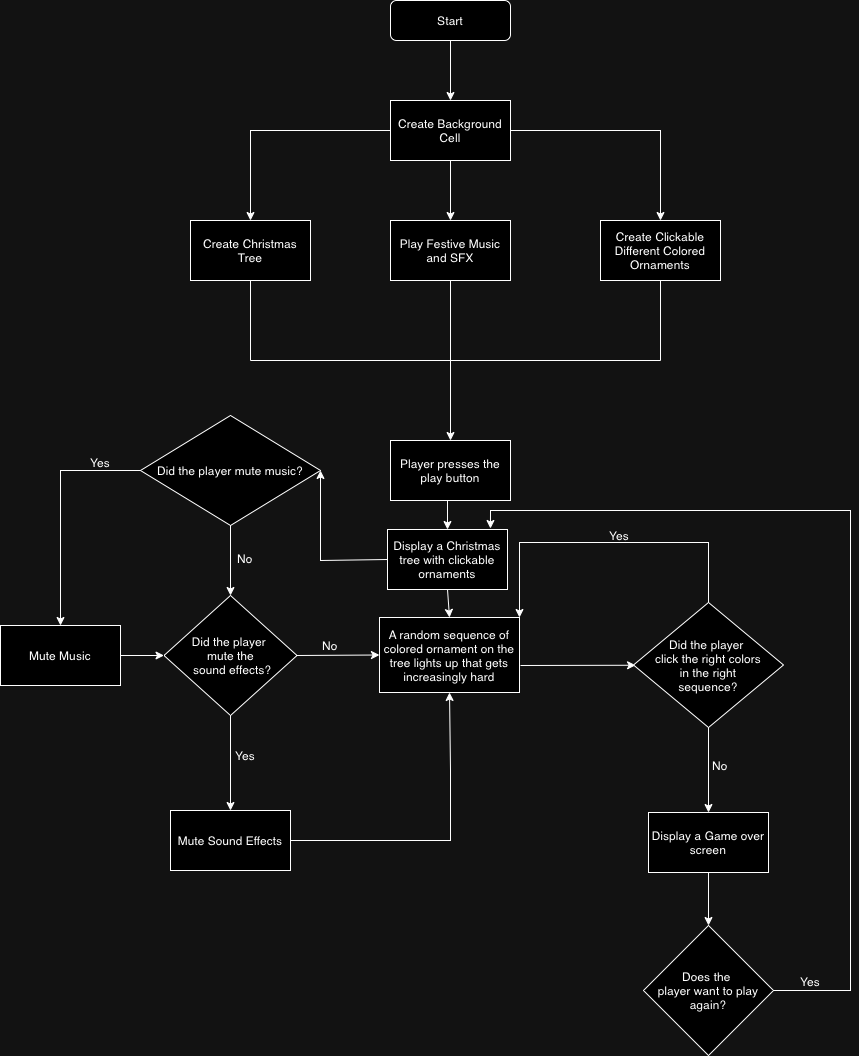

The diagram above was exported from draw.io. Its source (the exported page's mxGraphModel, read from the mxfile embedded in the PNG):
<mxGraphModel dx="1717" dy="1350" grid="1" gridSize="10" guides="1" tooltips="1" connect="1" arrows="1" fold="1" page="1" pageScale="1" pageWidth="827" pageHeight="1169" math="0" shadow="0">
  <root>
    <mxCell id="WIyWlLk6GJQsqaUBKTNV-0" />
    <mxCell id="WIyWlLk6GJQsqaUBKTNV-1" parent="WIyWlLk6GJQsqaUBKTNV-0" />
    <mxCell id="WIyWlLk6GJQsqaUBKTNV-3" value="Start" style="rounded=1;whiteSpace=wrap;html=1;fontSize=12;glass=0;strokeWidth=1;shadow=0;" parent="WIyWlLk6GJQsqaUBKTNV-1" vertex="1">
      <mxGeometry x="340" y="10" width="120" height="40" as="geometry" />
    </mxCell>
    <mxCell id="pDSeNSbh5Mfh4SRPo-eF-0" value="Create Background Cell" style="rounded=0;whiteSpace=wrap;html=1;" parent="WIyWlLk6GJQsqaUBKTNV-1" vertex="1">
      <mxGeometry x="340" y="110" width="120" height="60" as="geometry" />
    </mxCell>
    <mxCell id="pDSeNSbh5Mfh4SRPo-eF-4" value="" style="endArrow=classic;html=1;rounded=0;exitX=0.5;exitY=1;exitDx=0;exitDy=0;entryX=0.5;entryY=0;entryDx=0;entryDy=0;" parent="WIyWlLk6GJQsqaUBKTNV-1" source="WIyWlLk6GJQsqaUBKTNV-3" target="pDSeNSbh5Mfh4SRPo-eF-0" edge="1">
      <mxGeometry width="50" height="50" relative="1" as="geometry">
        <mxPoint x="410" y="110" as="sourcePoint" />
        <mxPoint x="460" y="60" as="targetPoint" />
      </mxGeometry>
    </mxCell>
    <mxCell id="pDSeNSbh5Mfh4SRPo-eF-5" value="Create Christmas Tree" style="rounded=0;whiteSpace=wrap;html=1;" parent="WIyWlLk6GJQsqaUBKTNV-1" vertex="1">
      <mxGeometry x="140" y="230" width="120" height="60" as="geometry" />
    </mxCell>
    <mxCell id="pDSeNSbh5Mfh4SRPo-eF-6" value="" style="endArrow=classic;html=1;rounded=0;exitX=0;exitY=0.5;exitDx=0;exitDy=0;entryX=0.5;entryY=0;entryDx=0;entryDy=0;" parent="WIyWlLk6GJQsqaUBKTNV-1" source="pDSeNSbh5Mfh4SRPo-eF-0" target="pDSeNSbh5Mfh4SRPo-eF-5" edge="1">
      <mxGeometry width="50" height="50" relative="1" as="geometry">
        <mxPoint x="400" y="220" as="sourcePoint" />
        <mxPoint x="450" y="170" as="targetPoint" />
        <Array as="points">
          <mxPoint x="200" y="140" />
        </Array>
      </mxGeometry>
    </mxCell>
    <mxCell id="pDSeNSbh5Mfh4SRPo-eF-7" value="Create Clickable Different Colored Ornaments" style="rounded=0;whiteSpace=wrap;html=1;" parent="WIyWlLk6GJQsqaUBKTNV-1" vertex="1">
      <mxGeometry x="550" y="230" width="120" height="60" as="geometry" />
    </mxCell>
    <mxCell id="pDSeNSbh5Mfh4SRPo-eF-8" value="" style="endArrow=classic;html=1;rounded=0;exitX=1;exitY=0.5;exitDx=0;exitDy=0;entryX=0.5;entryY=0;entryDx=0;entryDy=0;" parent="WIyWlLk6GJQsqaUBKTNV-1" source="pDSeNSbh5Mfh4SRPo-eF-0" target="pDSeNSbh5Mfh4SRPo-eF-7" edge="1">
      <mxGeometry width="50" height="50" relative="1" as="geometry">
        <mxPoint x="570" y="170" as="sourcePoint" />
        <mxPoint x="620" y="120" as="targetPoint" />
        <Array as="points">
          <mxPoint x="610" y="140" />
        </Array>
      </mxGeometry>
    </mxCell>
    <mxCell id="pDSeNSbh5Mfh4SRPo-eF-9" value="Play Festive Music and SFX" style="rounded=0;whiteSpace=wrap;html=1;" parent="WIyWlLk6GJQsqaUBKTNV-1" vertex="1">
      <mxGeometry x="340" y="230" width="120" height="60" as="geometry" />
    </mxCell>
    <mxCell id="pDSeNSbh5Mfh4SRPo-eF-10" value="" style="endArrow=classic;html=1;rounded=0;exitX=0.5;exitY=1;exitDx=0;exitDy=0;entryX=0.5;entryY=0;entryDx=0;entryDy=0;" parent="WIyWlLk6GJQsqaUBKTNV-1" source="pDSeNSbh5Mfh4SRPo-eF-0" target="pDSeNSbh5Mfh4SRPo-eF-9" edge="1">
      <mxGeometry width="50" height="50" relative="1" as="geometry">
        <mxPoint x="389" y="210" as="sourcePoint" />
        <mxPoint x="439" y="160" as="targetPoint" />
      </mxGeometry>
    </mxCell>
    <mxCell id="pDSeNSbh5Mfh4SRPo-eF-14" value="" style="endArrow=none;html=1;rounded=0;entryX=0.5;entryY=1;entryDx=0;entryDy=0;" parent="WIyWlLk6GJQsqaUBKTNV-1" target="pDSeNSbh5Mfh4SRPo-eF-5" edge="1">
      <mxGeometry width="50" height="50" relative="1" as="geometry">
        <mxPoint x="200" y="370" as="sourcePoint" />
        <mxPoint x="250" y="320" as="targetPoint" />
      </mxGeometry>
    </mxCell>
    <mxCell id="pDSeNSbh5Mfh4SRPo-eF-15" value="" style="endArrow=none;html=1;rounded=0;entryX=0.5;entryY=1;entryDx=0;entryDy=0;" parent="WIyWlLk6GJQsqaUBKTNV-1" target="pDSeNSbh5Mfh4SRPo-eF-9" edge="1">
      <mxGeometry width="50" height="50" relative="1" as="geometry">
        <mxPoint x="400" y="370" as="sourcePoint" />
        <mxPoint x="400" y="320" as="targetPoint" />
      </mxGeometry>
    </mxCell>
    <mxCell id="pDSeNSbh5Mfh4SRPo-eF-16" value="" style="endArrow=none;html=1;rounded=0;entryX=0.5;entryY=1;entryDx=0;entryDy=0;" parent="WIyWlLk6GJQsqaUBKTNV-1" target="pDSeNSbh5Mfh4SRPo-eF-7" edge="1">
      <mxGeometry width="50" height="50" relative="1" as="geometry">
        <mxPoint x="610" y="370" as="sourcePoint" />
        <mxPoint x="630" y="330" as="targetPoint" />
      </mxGeometry>
    </mxCell>
    <mxCell id="pDSeNSbh5Mfh4SRPo-eF-17" value="" style="endArrow=none;html=1;rounded=0;" parent="WIyWlLk6GJQsqaUBKTNV-1" edge="1">
      <mxGeometry width="50" height="50" relative="1" as="geometry">
        <mxPoint x="200" y="370" as="sourcePoint" />
        <mxPoint x="610" y="370" as="targetPoint" />
      </mxGeometry>
    </mxCell>
    <mxCell id="pDSeNSbh5Mfh4SRPo-eF-18" value="" style="endArrow=classic;html=1;rounded=0;" parent="WIyWlLk6GJQsqaUBKTNV-1" edge="1">
      <mxGeometry width="50" height="50" relative="1" as="geometry">
        <mxPoint x="400" y="370" as="sourcePoint" />
        <mxPoint x="400" y="450" as="targetPoint" />
      </mxGeometry>
    </mxCell>
    <mxCell id="pDSeNSbh5Mfh4SRPo-eF-65" style="edgeStyle=orthogonalEdgeStyle;rounded=0;orthogonalLoop=1;jettySize=auto;html=1;exitX=0.5;exitY=1;exitDx=0;exitDy=0;entryX=0.5;entryY=0;entryDx=0;entryDy=0;" parent="WIyWlLk6GJQsqaUBKTNV-1" source="pDSeNSbh5Mfh4SRPo-eF-19" target="pDSeNSbh5Mfh4SRPo-eF-64" edge="1">
      <mxGeometry relative="1" as="geometry" />
    </mxCell>
    <mxCell id="pDSeNSbh5Mfh4SRPo-eF-19" value="Player presses the play button" style="rounded=0;whiteSpace=wrap;html=1;" parent="WIyWlLk6GJQsqaUBKTNV-1" vertex="1">
      <mxGeometry x="340" y="450" width="120" height="60" as="geometry" />
    </mxCell>
    <mxCell id="pDSeNSbh5Mfh4SRPo-eF-21" value="A random sequence of colored ornament on the tree lights up that gets increasingly hard" style="rounded=0;whiteSpace=wrap;html=1;" parent="WIyWlLk6GJQsqaUBKTNV-1" vertex="1">
      <mxGeometry x="329" y="627" width="140" height="75" as="geometry" />
    </mxCell>
    <mxCell id="pDSeNSbh5Mfh4SRPo-eF-22" value="" style="endArrow=classic;html=1;rounded=0;entryX=1;entryY=0.5;entryDx=0;entryDy=0;exitX=0;exitY=0.5;exitDx=0;exitDy=0;" parent="WIyWlLk6GJQsqaUBKTNV-1" source="pDSeNSbh5Mfh4SRPo-eF-64" target="pDSeNSbh5Mfh4SRPo-eF-24" edge="1">
      <mxGeometry width="50" height="50" relative="1" as="geometry">
        <mxPoint x="310" y="590" as="sourcePoint" />
        <mxPoint x="270" y="480" as="targetPoint" />
        <Array as="points">
          <mxPoint x="270" y="570" />
        </Array>
      </mxGeometry>
    </mxCell>
    <mxCell id="pDSeNSbh5Mfh4SRPo-eF-24" value="Did the player mute music?" style="rhombus;whiteSpace=wrap;html=1;" parent="WIyWlLk6GJQsqaUBKTNV-1" vertex="1">
      <mxGeometry x="90" y="425" width="180" height="110" as="geometry" />
    </mxCell>
    <mxCell id="pDSeNSbh5Mfh4SRPo-eF-25" value="" style="endArrow=classic;html=1;rounded=0;exitX=0.5;exitY=1;exitDx=0;exitDy=0;entryX=0.5;entryY=0;entryDx=0;entryDy=0;" parent="WIyWlLk6GJQsqaUBKTNV-1" source="pDSeNSbh5Mfh4SRPo-eF-24" target="pDSeNSbh5Mfh4SRPo-eF-39" edge="1">
      <mxGeometry width="50" height="50" relative="1" as="geometry">
        <mxPoint x="180" y="560" as="sourcePoint" />
        <mxPoint x="180" y="600" as="targetPoint" />
        <Array as="points" />
      </mxGeometry>
    </mxCell>
    <mxCell id="pDSeNSbh5Mfh4SRPo-eF-27" value="Yes" style="text;html=1;align=center;verticalAlign=middle;whiteSpace=wrap;rounded=0;" parent="WIyWlLk6GJQsqaUBKTNV-1" vertex="1">
      <mxGeometry x="20" y="457" width="60" height="30" as="geometry" />
    </mxCell>
    <mxCell id="pDSeNSbh5Mfh4SRPo-eF-28" value="No" style="text;html=1;align=center;verticalAlign=middle;whiteSpace=wrap;rounded=0;" parent="WIyWlLk6GJQsqaUBKTNV-1" vertex="1">
      <mxGeometry x="165" y="553" width="60" height="30" as="geometry" />
    </mxCell>
    <mxCell id="pDSeNSbh5Mfh4SRPo-eF-29" value="" style="endArrow=classic;html=1;rounded=0;entryX=0;entryY=0.5;entryDx=0;entryDy=0;exitX=1;exitY=0.5;exitDx=0;exitDy=0;" parent="WIyWlLk6GJQsqaUBKTNV-1" source="pDSeNSbh5Mfh4SRPo-eF-39" target="pDSeNSbh5Mfh4SRPo-eF-21" edge="1">
      <mxGeometry width="50" height="50" relative="1" as="geometry">
        <mxPoint x="240" y="630" as="sourcePoint" />
        <mxPoint x="310.71067811865476" y="630" as="targetPoint" />
      </mxGeometry>
    </mxCell>
    <mxCell id="pDSeNSbh5Mfh4SRPo-eF-30" value="No" style="text;html=1;align=center;verticalAlign=middle;whiteSpace=wrap;rounded=0;" parent="WIyWlLk6GJQsqaUBKTNV-1" vertex="1">
      <mxGeometry x="250" y="640" width="60" height="30" as="geometry" />
    </mxCell>
    <mxCell id="pDSeNSbh5Mfh4SRPo-eF-32" value="" style="endArrow=classic;html=1;rounded=0;exitX=0;exitY=0.5;exitDx=0;exitDy=0;entryX=0.5;entryY=0;entryDx=0;entryDy=0;" parent="WIyWlLk6GJQsqaUBKTNV-1" source="pDSeNSbh5Mfh4SRPo-eF-24" target="pDSeNSbh5Mfh4SRPo-eF-35" edge="1">
      <mxGeometry width="50" height="50" relative="1" as="geometry">
        <mxPoint x="92" y="484.5" as="sourcePoint" />
        <mxPoint x="7" y="610" as="targetPoint" />
        <Array as="points">
          <mxPoint x="10" y="480" />
        </Array>
      </mxGeometry>
    </mxCell>
    <mxCell id="pDSeNSbh5Mfh4SRPo-eF-35" value="Mute Music" style="rounded=0;whiteSpace=wrap;html=1;" parent="WIyWlLk6GJQsqaUBKTNV-1" vertex="1">
      <mxGeometry x="-50" y="635" width="120" height="60" as="geometry" />
    </mxCell>
    <mxCell id="pDSeNSbh5Mfh4SRPo-eF-38" value="" style="endArrow=classic;html=1;rounded=0;exitX=1;exitY=0.5;exitDx=0;exitDy=0;entryX=0;entryY=0.5;entryDx=0;entryDy=0;" parent="WIyWlLk6GJQsqaUBKTNV-1" source="pDSeNSbh5Mfh4SRPo-eF-35" target="pDSeNSbh5Mfh4SRPo-eF-39" edge="1">
      <mxGeometry width="50" height="50" relative="1" as="geometry">
        <mxPoint x="70" y="620" as="sourcePoint" />
        <mxPoint x="120" y="630" as="targetPoint" />
      </mxGeometry>
    </mxCell>
    <mxCell id="pDSeNSbh5Mfh4SRPo-eF-39" value="Did the player&amp;nbsp;&lt;div&gt;mute the&lt;/div&gt;&lt;div&gt;&amp;nbsp;sound effects?&lt;/div&gt;" style="rhombus;whiteSpace=wrap;html=1;" parent="WIyWlLk6GJQsqaUBKTNV-1" vertex="1">
      <mxGeometry x="113.5" y="605" width="133" height="120" as="geometry" />
    </mxCell>
    <mxCell id="pDSeNSbh5Mfh4SRPo-eF-42" value="" style="endArrow=classic;html=1;rounded=0;exitX=0.5;exitY=1;exitDx=0;exitDy=0;" parent="WIyWlLk6GJQsqaUBKTNV-1" source="pDSeNSbh5Mfh4SRPo-eF-39" edge="1">
      <mxGeometry width="50" height="50" relative="1" as="geometry">
        <mxPoint x="150" y="730" as="sourcePoint" />
        <mxPoint x="180" y="820" as="targetPoint" />
      </mxGeometry>
    </mxCell>
    <mxCell id="pDSeNSbh5Mfh4SRPo-eF-43" value="Mute Sound Effects" style="rounded=0;whiteSpace=wrap;html=1;" parent="WIyWlLk6GJQsqaUBKTNV-1" vertex="1">
      <mxGeometry x="120" y="820" width="120" height="60" as="geometry" />
    </mxCell>
    <mxCell id="pDSeNSbh5Mfh4SRPo-eF-46" value="Yes" style="text;html=1;align=center;verticalAlign=middle;whiteSpace=wrap;rounded=0;" parent="WIyWlLk6GJQsqaUBKTNV-1" vertex="1">
      <mxGeometry x="165" y="750" width="60" height="30" as="geometry" />
    </mxCell>
    <mxCell id="pDSeNSbh5Mfh4SRPo-eF-47" value="" style="endArrow=classic;html=1;rounded=0;exitX=1;exitY=0.5;exitDx=0;exitDy=0;entryX=0.5;entryY=1;entryDx=0;entryDy=0;" parent="WIyWlLk6GJQsqaUBKTNV-1" source="pDSeNSbh5Mfh4SRPo-eF-43" target="pDSeNSbh5Mfh4SRPo-eF-21" edge="1">
      <mxGeometry width="50" height="50" relative="1" as="geometry">
        <mxPoint x="330" y="880" as="sourcePoint" />
        <mxPoint x="370" y="710" as="targetPoint" />
        <Array as="points">
          <mxPoint x="340" y="850" />
          <mxPoint x="400" y="850" />
          <mxPoint x="400" y="780" />
        </Array>
      </mxGeometry>
    </mxCell>
    <mxCell id="pDSeNSbh5Mfh4SRPo-eF-48" value="" style="endArrow=classic;html=1;rounded=0;" parent="WIyWlLk6GJQsqaUBKTNV-1" edge="1">
      <mxGeometry width="50" height="50" relative="1" as="geometry">
        <mxPoint x="470" y="675" as="sourcePoint" />
        <mxPoint x="585.0941054808686" y="674.7549120992762" as="targetPoint" />
      </mxGeometry>
    </mxCell>
    <mxCell id="pDSeNSbh5Mfh4SRPo-eF-50" value="Did the p&lt;span style=&quot;background-color: initial;&quot;&gt;layer&amp;nbsp;&lt;/span&gt;&lt;div&gt;click the&amp;nbsp;&lt;span style=&quot;background-color: initial;&quot;&gt;right colors&lt;/span&gt;&lt;/div&gt;&lt;div&gt;in the right&lt;/div&gt;&lt;div&gt;sequence?&lt;/div&gt;" style="rhombus;whiteSpace=wrap;html=1;" parent="WIyWlLk6GJQsqaUBKTNV-1" vertex="1">
      <mxGeometry x="583" y="612" width="150" height="125" as="geometry" />
    </mxCell>
    <mxCell id="pDSeNSbh5Mfh4SRPo-eF-51" value="" style="endArrow=classic;html=1;rounded=0;exitX=0.5;exitY=0;exitDx=0;exitDy=0;entryX=1;entryY=0;entryDx=0;entryDy=0;" parent="WIyWlLk6GJQsqaUBKTNV-1" source="pDSeNSbh5Mfh4SRPo-eF-50" target="pDSeNSbh5Mfh4SRPo-eF-21" edge="1">
      <mxGeometry width="50" height="50" relative="1" as="geometry">
        <mxPoint x="643" y="602" as="sourcePoint" />
        <mxPoint x="487" y="639" as="targetPoint" />
        <Array as="points">
          <mxPoint x="658" y="552" />
          <mxPoint x="469" y="552" />
        </Array>
      </mxGeometry>
    </mxCell>
    <mxCell id="pDSeNSbh5Mfh4SRPo-eF-52" value="Yes" style="text;html=1;align=center;verticalAlign=middle;whiteSpace=wrap;rounded=0;" parent="WIyWlLk6GJQsqaUBKTNV-1" vertex="1">
      <mxGeometry x="539" y="530" width="60" height="30" as="geometry" />
    </mxCell>
    <mxCell id="pDSeNSbh5Mfh4SRPo-eF-55" value="" style="endArrow=classic;html=1;rounded=0;exitX=0.5;exitY=1;exitDx=0;exitDy=0;" parent="WIyWlLk6GJQsqaUBKTNV-1" source="pDSeNSbh5Mfh4SRPo-eF-50" target="pDSeNSbh5Mfh4SRPo-eF-56" edge="1">
      <mxGeometry width="50" height="50" relative="1" as="geometry">
        <mxPoint x="633" y="912" as="sourcePoint" />
        <mxPoint x="658" y="852" as="targetPoint" />
      </mxGeometry>
    </mxCell>
    <mxCell id="pDSeNSbh5Mfh4SRPo-eF-56" value="Display a Game over screen" style="rounded=0;whiteSpace=wrap;html=1;" parent="WIyWlLk6GJQsqaUBKTNV-1" vertex="1">
      <mxGeometry x="598" y="822" width="120" height="60" as="geometry" />
    </mxCell>
    <mxCell id="pDSeNSbh5Mfh4SRPo-eF-57" value="" style="endArrow=classic;html=1;rounded=0;exitX=0.5;exitY=1;exitDx=0;exitDy=0;" parent="WIyWlLk6GJQsqaUBKTNV-1" source="pDSeNSbh5Mfh4SRPo-eF-56" target="pDSeNSbh5Mfh4SRPo-eF-60" edge="1">
      <mxGeometry width="50" height="50" relative="1" as="geometry">
        <mxPoint x="593" y="1012" as="sourcePoint" />
        <mxPoint x="658" y="932" as="targetPoint" />
      </mxGeometry>
    </mxCell>
    <mxCell id="pDSeNSbh5Mfh4SRPo-eF-60" value="Does the&amp;nbsp;&lt;div&gt;player want to play again?&lt;/div&gt;" style="rhombus;whiteSpace=wrap;html=1;" parent="WIyWlLk6GJQsqaUBKTNV-1" vertex="1">
      <mxGeometry x="593" y="935" width="130" height="130" as="geometry" />
    </mxCell>
    <mxCell id="pDSeNSbh5Mfh4SRPo-eF-61" value="" style="endArrow=classic;html=1;rounded=0;exitX=1;exitY=0.5;exitDx=0;exitDy=0;entryX=0.858;entryY=-0.017;entryDx=0;entryDy=0;entryPerimeter=0;" parent="WIyWlLk6GJQsqaUBKTNV-1" source="pDSeNSbh5Mfh4SRPo-eF-60" target="pDSeNSbh5Mfh4SRPo-eF-64" edge="1">
      <mxGeometry width="50" height="50" relative="1" as="geometry">
        <mxPoint x="453" y="982" as="sourcePoint" />
        <mxPoint x="550" y="500" as="targetPoint" />
        <Array as="points">
          <mxPoint x="800" y="1000" />
          <mxPoint x="800" y="520" />
          <mxPoint x="440" y="520" />
        </Array>
      </mxGeometry>
    </mxCell>
    <mxCell id="pDSeNSbh5Mfh4SRPo-eF-62" value="Yes" style="text;html=1;align=center;verticalAlign=middle;whiteSpace=wrap;rounded=0;" parent="WIyWlLk6GJQsqaUBKTNV-1" vertex="1">
      <mxGeometry x="730" y="976" width="60" height="30" as="geometry" />
    </mxCell>
    <mxCell id="pDSeNSbh5Mfh4SRPo-eF-63" value="No" style="text;html=1;align=center;verticalAlign=middle;whiteSpace=wrap;rounded=0;" parent="WIyWlLk6GJQsqaUBKTNV-1" vertex="1">
      <mxGeometry x="640" y="760" width="60" height="30" as="geometry" />
    </mxCell>
    <mxCell id="pDSeNSbh5Mfh4SRPo-eF-67" style="edgeStyle=orthogonalEdgeStyle;rounded=0;orthogonalLoop=1;jettySize=auto;html=1;exitX=0.5;exitY=1;exitDx=0;exitDy=0;entryX=0.5;entryY=0;entryDx=0;entryDy=0;" parent="WIyWlLk6GJQsqaUBKTNV-1" source="pDSeNSbh5Mfh4SRPo-eF-64" target="pDSeNSbh5Mfh4SRPo-eF-21" edge="1">
      <mxGeometry relative="1" as="geometry" />
    </mxCell>
    <mxCell id="pDSeNSbh5Mfh4SRPo-eF-64" value="Display a Christmas tree with clickable ornaments" style="rounded=0;whiteSpace=wrap;html=1;" parent="WIyWlLk6GJQsqaUBKTNV-1" vertex="1">
      <mxGeometry x="337" y="539" width="120" height="60" as="geometry" />
    </mxCell>
  </root>
</mxGraphModel>